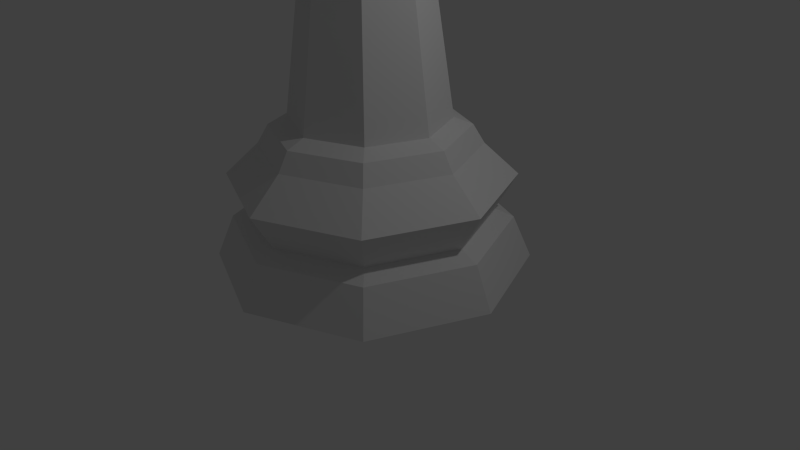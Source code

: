 # Source: LP_Bishop.blend  (saved by Blender 2.79.0; exported with 4.5.12 LTS)
import bpy
from mathutils import Matrix  # noqa: F401  (used for matrix-valued properties, if any)

bpy.ops.wm.read_factory_settings(use_empty=True)
scene = bpy.context.scene
scene.name = 'Scene'

# ---- collections
col_collection_1 = bpy.data.collections.new('Collection 1'); scene.collection.children.link(col_collection_1)

# ---- world
world_world = bpy.data.worlds.new('World'); scene.world = world_world
world_world.color = (0.05088, 0.05088, 0.05088)
world_world.use_sun_shadow = False
world_world.sun_shadow_jitter_overblur = 0.0
world_world.cycles.sampling_method = 'NONE'
world_world.cycles.sample_map_resolution = 256

# ---- cameras
cam_camera = bpy.data.cameras.new('Camera')
cam_camera.clip_end = 100.0
cam_camera.lens = 35.0
cam_camera.sensor_width = 32.0
cam_camera.sensor_height = 18.0
cam_camera.ortho_scale = 7.314
cam_camera.dof.focus_distance = 0.0
cam_camera.dof.aperture_fstop = 128.0

# ---- lights
light_lamp = bpy.data.lights.new('Lamp', 'POINT')
light_lamp.transmission_factor = 0.0
light_lamp.cutoff_distance = 30.0
light_lamp.energy = 100.0
light_lamp.shadow_buffer_clip_start = 1.001
light_lamp.shadow_soft_size = 0.1
light_lamp.shadow_maximum_resolution = 0.006
light_lamp.use_absolute_resolution = True
light_lamp.cycles.use_multiple_importance_sampling = False

# ---- meshes
me_cylinder = bpy.data.meshes.new('Cylinder')
me_cylinder.from_pydata([(-0.5521, 0.0, 2.088), (-0.7809, 0.0, 1.536), (-0.5521, 0.0, 0.9838), (-0.3904, 0.3904, 2.088), (-0.5521, 0.5521, 1.536), (-0.3904, 0.3904, 0.9838), (6.654e-08, 0.5521, 2.088), (4.327e-08, 0.7809, 1.536), (6.654e-08, 0.5521, 0.9838), (0.3904, 0.3904, 2.088), (0.5521, 0.5521, 1.536), (0.3904, 0.3904, 0.9838), (0.5521, 2.5e-08, 2.088), (0.7809, 1.728e-09, 1.536), (0.5521, 2.5e-08, 0.9838), (0.3904, -0.3904, 2.088), (0.5521, -0.5521, 1.536), (0.3904, -0.3904, 0.9838), (6.826e-08, 0.0, 0.7551), (6.654e-08, -0.5521, 2.088), (4.327e-08, -0.7809, 1.536), (6.654e-08, -0.5521, 0.9838), (1.999e-08, -4.827e-08, 2.317), (-0.3904, -0.3904, 2.088), (-0.5521, -0.5521, 1.536), (-0.3904, -0.3904, 0.9838), (6.44e-08, 0.7493, -1.028), (0.5298, 0.5298, -1.028), (0.7493, 2.847e-07, -1.028), (0.5298, -0.5298, -1.028), (-1.674e-07, -0.7493, -1.028), (-0.5298, -0.5298, -1.028), (-0.7493, 9.487e-07, -1.028), (-0.5298, 0.5298, -1.028), (5.552e-08, 1.029, -1.255), (0.7279, 0.7279, -1.255), (1.029, 2.343e-07, -1.255), (0.7279, -0.7279, -1.255), (-2.799e-07, -1.029, -1.255), (-0.7279, -0.7279, -1.255), (-1.029, 1.151e-06, -1.255), (-0.7279, 0.7279, -1.255), (2.047e-08, 1.326, -1.939), (0.0, 1.5, -2.317), (1.061, 1.061, -2.317), (0.9379, 0.9379, -1.939), (1.5, 1.132e-07, -2.317), (1.326, 1.579e-07, -1.939), (1.061, -1.061, -2.317), (0.9379, -0.9379, -1.939), (-4.888e-07, -1.5, -2.317), (-4.117e-07, -1.326, -1.939), (-1.061, -1.061, -2.317), (-0.9379, -0.9379, -1.939), (-1.5, 1.448e-06, -2.317), (-1.326, 1.339e-06, -1.939), (-1.061, 1.061, -2.317), (-0.9379, 0.9379, -1.939), (4.075e-08, 1.145, -1.862), (0.8098, 0.8098, -1.862), (1.145, 1.998e-07, -1.862), (0.8098, -0.8098, -1.862), (-3.325e-07, -1.145, -1.862), (-0.8098, -0.8098, -1.862), (-1.145, 1.22e-06, -1.862), (-0.8098, 0.8098, -1.862), (1.07e-08, 1.349, -1.534), (0.954, 0.954, -1.534), (1.349, 1.485e-07, -1.534), (0.954, -0.954, -1.534), (-4.292e-07, -1.349, -1.534), (-0.954, -0.954, -1.534), (-1.349, 1.349e-06, -1.534), (-0.954, 0.954, -1.534), (6.591e-08, 0.9242, -1.09), (0.6535, 0.6535, -1.09), (0.9242, 2.616e-07, -1.09), (0.6535, -0.6535, -1.09), (-2.352e-07, -0.9242, -1.09), (-0.6535, -0.6535, -1.09), (-0.9242, 1.084e-06, -1.09), (-0.6535, 0.6535, -1.09), (-0.3656, -0.3656, 0.487), (-0.5171, 7.932e-07, 0.487), (-7.105e-08, -0.5171, 0.487), (-0.3656, 0.3656, 0.487), (8.889e-08, 0.5171, 0.487), (0.3656, -0.3656, 0.487), (0.5171, 3.35e-07, 0.487), (0.3656, 0.3656, 0.487), (-0.6175, -0.6175, 0.6247), (-0.8733, 1.032e-06, 0.6247), (-2.091e-07, -0.8733, 0.6247), (-0.6175, 0.6175, 0.6247), (6.108e-08, 0.8733, 0.6247), (0.6175, -0.6175, 0.6247), (0.8733, 2.578e-07, 0.6247), (0.6175, 0.6175, 0.6247), (-0.1751, -0.1751, 0.8684), (-0.2476, 6.128e-07, 0.8684), (2.079e-08, -0.2476, 0.8684), (-0.1751, 0.1751, 0.8684), (9.739e-08, 0.2476, 0.8684), (0.1751, -0.1751, 0.8684), (0.2476, 3.934e-07, 0.8684), (0.1751, 0.1751, 0.8684)], [], [(2, 1, 4, 5), (1, 0, 3, 4), (5, 4, 7, 8), (4, 3, 6, 7), (8, 7, 10, 11), (7, 6, 9, 10), (11, 10, 13, 14), (10, 9, 12, 13), (14, 13, 16, 17), (13, 12, 15, 16), (17, 16, 20, 21), (16, 15, 19, 20), (20, 19, 23, 24), (21, 20, 24, 25), (0, 22, 3), (18, 2, 5), (3, 22, 6), (18, 5, 8), (6, 22, 9), (18, 8, 11), (9, 22, 12), (18, 11, 14), (12, 22, 15), (18, 14, 17), (15, 22, 19), (18, 17, 21), (19, 22, 23), (18, 21, 25), (18, 25, 2), (24, 23, 0, 1), (25, 24, 1, 2), (23, 22, 0), (75, 27, 28, 76), (80, 32, 33, 81), (39, 79, 80, 40), (74, 26, 27, 75), (81, 33, 26, 74), (44, 45, 47, 46), (51, 62, 63, 53), (53, 63, 64, 55), (77, 29, 30, 78), (76, 28, 29, 77), (79, 31, 32, 80), (78, 30, 31, 79), (46, 47, 49, 48), (64, 72, 73, 65), (65, 73, 66, 58), (48, 49, 51, 50), (58, 66, 67, 59), (59, 67, 68, 60), (50, 51, 53, 52), (62, 70, 71, 63), (60, 68, 69, 61), (52, 53, 55, 54), (63, 71, 72, 64), (61, 69, 70, 62), (68, 36, 37, 69), (73, 41, 34, 66), (72, 40, 41, 73), (67, 35, 36, 68), (66, 34, 35, 67), (54, 55, 57, 56), (55, 64, 65, 57), (57, 65, 58, 42), (50, 52, 54, 56, 43, 44, 46, 48), (41, 81, 74, 34), (70, 38, 39, 71), (69, 37, 38, 70), (40, 80, 81, 41), (71, 39, 40, 72), (56, 57, 42, 43), (42, 58, 59, 45), (45, 59, 60, 47), (49, 61, 62, 51), (47, 60, 61, 49), (43, 42, 45, 44), (36, 76, 77, 37), (37, 77, 78, 38), (34, 74, 75, 35), (35, 75, 76, 36), (38, 78, 79, 39), (28, 27, 89, 88), (82, 84, 92, 90), (33, 32, 83, 85), (30, 29, 87, 84), (26, 33, 85, 86), (32, 31, 82, 83), (27, 26, 86, 89), (29, 28, 88, 87), (31, 30, 84, 82), (97, 94, 102, 105), (88, 89, 97, 96), (84, 87, 95, 92), (85, 83, 91, 93), (83, 82, 90, 91), (89, 86, 94, 97), (87, 88, 96, 95), (86, 85, 93, 94), (98, 100, 103, 104, 105, 102, 101, 99), (95, 96, 104, 103), (94, 93, 101, 102), (90, 92, 100, 98), (96, 97, 105, 104), (92, 95, 103, 100), (93, 91, 99, 101), (91, 90, 98, 99)])
me_cylinder.materials.append(None)
me_cylinder.use_remesh_preserve_volume = False
me_cylinder.use_remesh_preserve_attributes = False
me_cylinder.use_mirror_vertex_groups = False
me_cylinder.update()

# ---- objects
ob_lp_bishop = bpy.data.objects.new('LP Bishop', me_cylinder)
ob_lamp = bpy.data.objects.new('Lamp', light_lamp)
ob_camera = bpy.data.objects.new('Camera', cam_camera)

# ---- transforms, parenting, visibility, modifiers, constraints
ob_lp_bishop.location = (0.0, 0.0, 3.338)
ob_lp_bishop.scale = (1.333, 1.333, 1.441)
ob_lp_bishop.lineart.crease_threshold = 0.0
ob_lamp.location = (4.076, 1.005, 5.904)
ob_lamp.rotation_euler = (0.6503, 0.05522, 1.866)
ob_lamp.lock_rotations_4d = False
ob_lamp.empty_display_type = 'ARROWS'
ob_lamp.color = (0.0, 0.0, 0.0, 0.0)
ob_lamp.lineart.crease_threshold = 0.0
ob_camera.location = (7.481, -6.508, 5.344)
ob_camera.rotation_euler = (1.109, 0.01082, 0.8149)
ob_camera.lock_rotations_4d = False
ob_camera.empty_display_type = 'ARROWS'
ob_camera.color = (0.0, 0.0, 0.0, 0.0)
ob_camera.display_type = 'WIRE'
ob_camera.lineart.crease_threshold = 0.0

# ---- collection membership
col_collection_1.objects.link(ob_lp_bishop)
col_collection_1.objects.link(ob_lamp)
col_collection_1.objects.link(ob_camera)

# ---- scene / render settings (as saved in the file)
scene.camera = ob_camera
scene.frame_start = 1; scene.frame_end = 250; scene.frame_set(1)
scene.render.engine = 'BLENDER_EEVEE_NEXT'
scene.render.resolution_percentage = 50
scene.render.dither_intensity = 0.0
scene.cycles.use_denoising = False
scene.cycles.samples = 10
scene.cycles.sampling_pattern = 'TABULATED_SOBOL'
scene.cycles.light_sampling_threshold = 0.0
scene.cycles.use_adaptive_sampling = False
scene.cycles.use_light_tree = False
scene.cycles.blur_glossy = 0.0
scene.cycles.pixel_filter_type = 'GAUSSIAN'
scene.cycles.sample_clamp_indirect = 0.0
scene.view_settings.view_transform = 'Standard'
bpy.context.view_layer.update()
